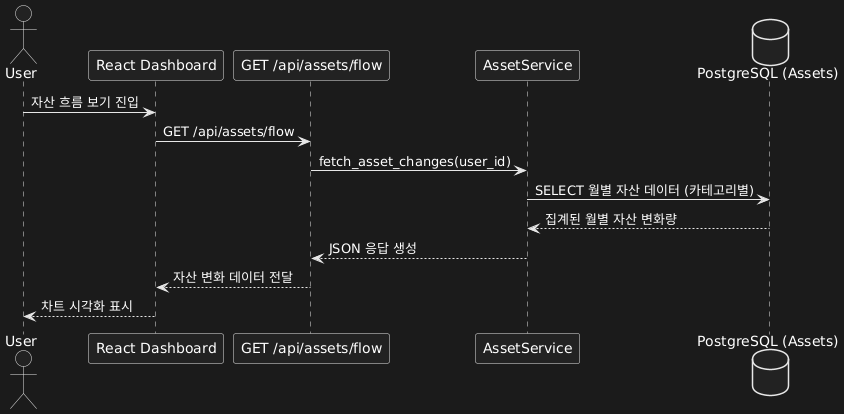

The diagram above was rendered by PlantUML. Its source (embedded in the PNG):
@startuml
actor User
participant "React Dashboard" as UI
participant "GET /api/assets/flow" as API
participant "AssetService" as Service
database "PostgreSQL (Assets)" as DB

User -> UI : 자산 흐름 보기 진입
UI -> API : GET /api/assets/flow
API -> Service : fetch_asset_changes(user_id)
Service -> DB : SELECT 월별 자산 데이터 (카테고리별)
DB --> Service : 집계된 월별 자산 변화량
Service --> API : JSON 응답 생성
API --> UI : 자산 변화 데이터 전달
UI --> User : 차트 시각화 표시
@enduml